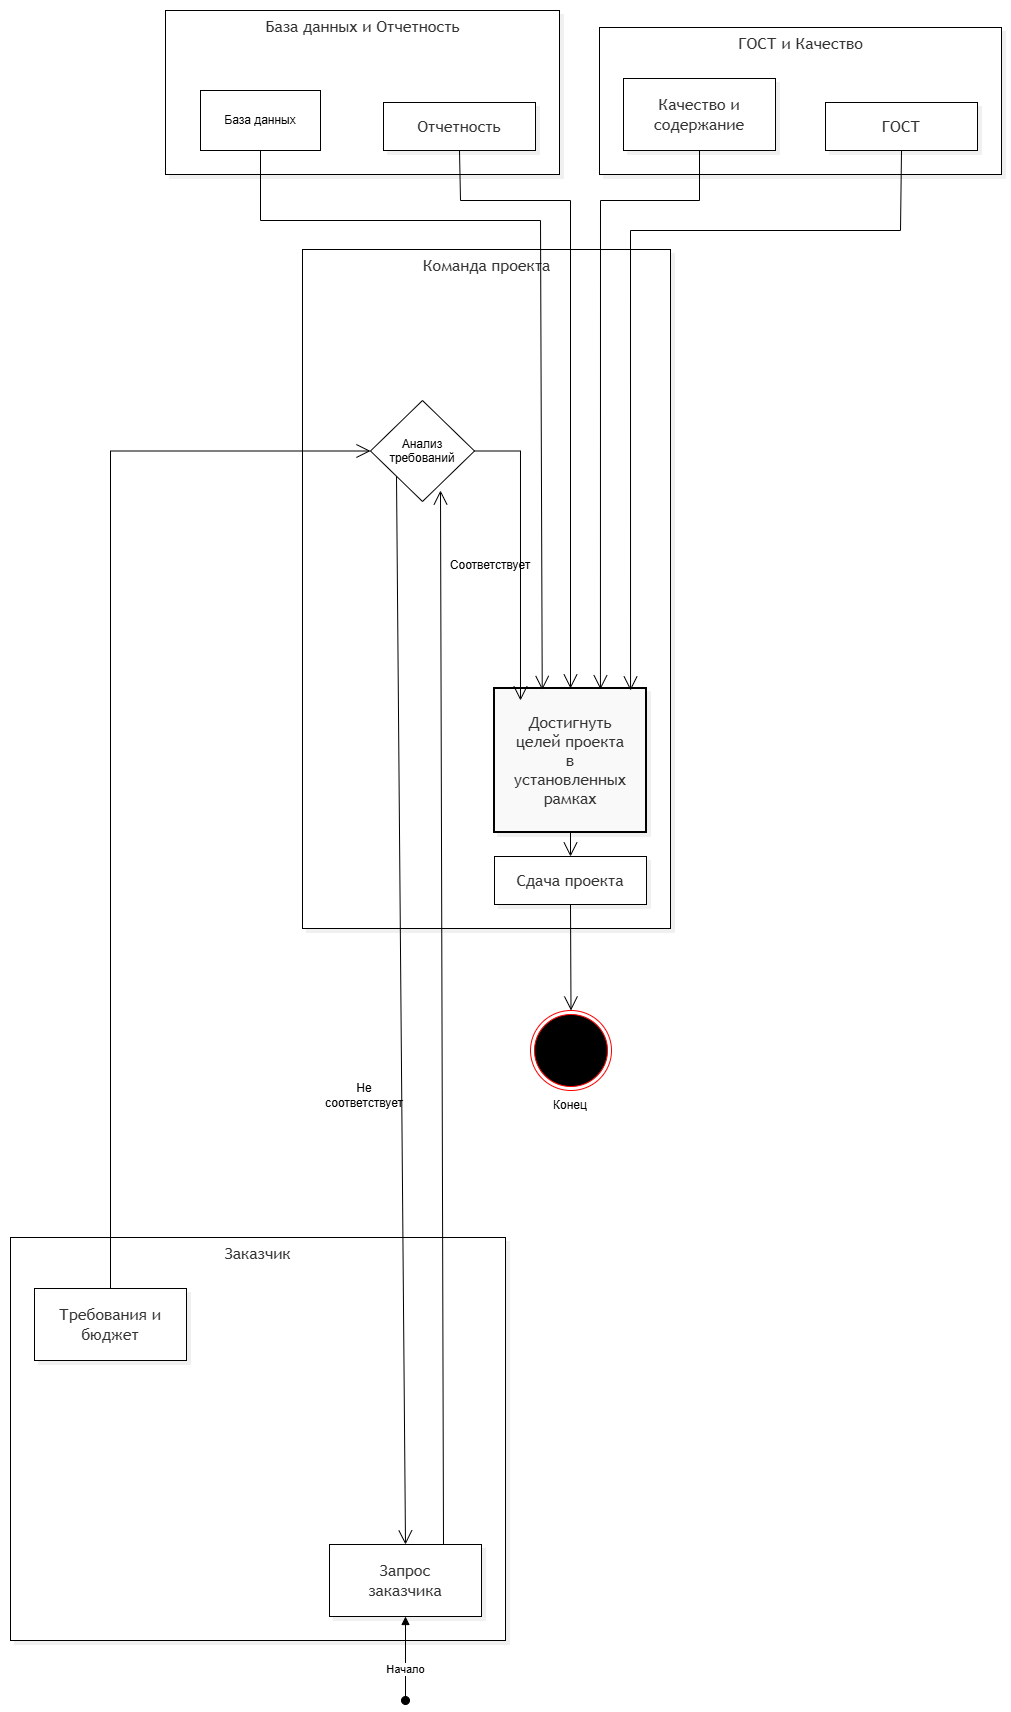

The diagram above was exported from draw.io. Its source (the exported page's mxGraphModel, read from the mxfile embedded in the PNG):
<mxGraphModel dx="2509" dy="1682" grid="1" gridSize="10" guides="1" tooltips="1" connect="1" arrows="1" fold="1" page="1" pageScale="1" pageWidth="827" pageHeight="1169" math="0" shadow="0">
  <root>
    <mxCell id="0" />
    <mxCell id="1" parent="0" />
    <UserObject label="" mermaidData="{&#10;  &quot;data&quot;: &quot;%%{init: {'theme': 'base', 'themeVariables': { 'primaryColor': '#ffffff', 'edgeLabelBackground':'#ffffff', 'clusterBkg':'#ffffff', 'clusterBorder':'#000000', 'lineColor':'#000000', 'textColor':'#000000'}}}%%\nflowchart TD\n    %% Определение стилей для дорожек (Swimlanes)\n    subgraph Customer [\&quot;Заказчик\&quot;]\n        Start((Начало))\n        Req[Запрос заказчика]\n        Budget[Требования и бюджет]\n    end\n\n    subgraph Team [\&quot;Команда проекта\&quot;]\n        CheckReq{Анализ требований}\n        A0[Достигнуть целей проекта&lt;br/&gt;в установленных рамках]\n        Deliver[Сдача проекта]\n    end\n\n    subgraph Control [\&quot;Контроль (ГОСТ и Качество)\&quot;]\n        Quality[Качество и содержание]\n        GOST[ГОСТ]\n    end\n\n    subgraph Data [\&quot;База данных и Отчетность\&quot;]\n        DB[(База данных)]\n        Report[Отчетность]\n    end\n\n    %% Связи и логика процесса\n    Start --&gt; Req\n    Req --&gt; CheckReq\n    Budget --&gt; CheckReq\n    \n    CheckReq --&gt;|Соответствует| A0\n    CheckReq --&gt;|Не соответствует| Req\n    \n    Quality --&gt; A0\n    GOST --&gt; A0\n    \n    DB --&gt; A0\n    Report --&gt; A0\n    \n    A0 --&gt; Deliver\n    Deliver --&gt; End((Конец))\n\n    %% Стилизация узлов (чтобы не было желтого)\n    style Start fill:#000000,stroke:#000000,color:#ffffff\n    style End fill:#ffffff,stroke:#000000,stroke-width:2px,color:#000000\n    style A0 fill:#f9f9f9,stroke:#000000,stroke-width:2px\n    style CheckReq fill:#ffffff,stroke:#000000\n    style Req fill:#ffffff,stroke:#000000\n    style Budget fill:#ffffff,stroke:#000000\n    style Deliver fill:#ffffff,stroke:#000000\n    style Quality fill:#ffffff,stroke:#000000\n    style GOST fill:#ffffff,stroke:#000000\n    style DB fill:#ffffff,stroke:#000000\n    style Report fill:#ffffff,stroke:#000000&quot;,&#10;  &quot;config&quot;: null,&#10;  &quot;version&quot;: &quot;12&quot;&#10;}" id="GoVXSmWUrduDrKL1nwsX-1">
      <mxCell connectable="0" parent="1" style="group;transparentBounds=1;editIcon=1;lockedGroup=0;groupPadding=10;" vertex="1">
        <mxGeometry as="geometry" />
      </mxCell>
    </UserObject>
    <UserObject label="База данных и Отчетность" mermaidId="n:Data" mermaidBaseStyle="html=1;whiteSpace=nowrap;strokeWidth=1;verticalAlign=top;fillColor=#ffffff;strokeColor=#000000;fontColor=light-dark(#333333,#cccccc);fontFamily=Trebuchet MS,Verdana,Arial,sans-serif;fontSize=16;shadow=1;shadowColor=#000000;shadowOffsetX=4;shadowOffsetY=4;shadowBlur=0;shadowOpacity=6;" mermaidBaseValue="База данных и Отчетность" id="GoVXSmWUrduDrKL1nwsX-2">
      <mxCell parent="GoVXSmWUrduDrKL1nwsX-1" style="html=1;whiteSpace=nowrap;strokeWidth=1;verticalAlign=top;fillColor=#ffffff;strokeColor=#000000;fontColor=light-dark(#333333,#cccccc);fontFamily=Trebuchet MS,Verdana,Arial,sans-serif;fontSize=16;shadow=1;shadowColor=#000000;shadowOffsetX=4;shadowOffsetY=4;shadowBlur=0;shadowOpacity=6;" vertex="1">
        <mxGeometry height="164" width="394" x="185" y="30" as="geometry" />
      </mxCell>
    </UserObject>
    <UserObject label="Отчетность" mermaidId="n:Report" mermaidBaseStyle="html=1;whiteSpace=wrap;strokeWidth=1;fillColor=default;strokeColor=default;fontColor=light-dark(#333333,#cccccc);fontFamily=Trebuchet MS,Verdana,Arial,sans-serif;fontSize=16;shadow=1;shadowColor=#000000;shadowOffsetX=4;shadowOffsetY=4;shadowBlur=0;shadowOpacity=6;" mermaidBaseValue="Отчетность" id="GoVXSmWUrduDrKL1nwsX-3">
      <mxCell parent="GoVXSmWUrduDrKL1nwsX-2" style="html=1;whiteSpace=wrap;strokeWidth=1;fillColor=default;strokeColor=default;fontColor=light-dark(#333333,#cccccc);fontFamily=Trebuchet MS,Verdana,Arial,sans-serif;fontSize=16;shadow=1;shadowColor=#000000;shadowOffsetX=4;shadowOffsetY=4;shadowBlur=0;shadowOpacity=6;" vertex="1">
        <mxGeometry height="48" width="152" x="218" y="92" as="geometry" />
      </mxCell>
    </UserObject>
    <mxCell id="GoVXSmWUrduDrKL1nwsX-4" parent="GoVXSmWUrduDrKL1nwsX-2" style="rounded=0;whiteSpace=wrap;html=1;" value="База данных" vertex="1">
      <mxGeometry height="60" width="120" x="35" y="80" as="geometry" />
    </mxCell>
    <UserObject label="ГОСТ и Качество" mermaidId="n:Control" mermaidBaseStyle="html=1;whiteSpace=nowrap;strokeWidth=1;verticalAlign=top;fillColor=#ffffff;strokeColor=#000000;fontColor=light-dark(#333333,#cccccc);fontFamily=Trebuchet MS,Verdana,Arial,sans-serif;fontSize=16;shadow=1;shadowColor=#000000;shadowOffsetX=4;shadowOffsetY=4;shadowBlur=0;shadowOpacity=6;" mermaidBaseValue="Контроль (ГОСТ и Качество)" id="GoVXSmWUrduDrKL1nwsX-5">
      <mxCell parent="GoVXSmWUrduDrKL1nwsX-1" style="html=1;whiteSpace=nowrap;strokeWidth=1;verticalAlign=top;fillColor=#ffffff;strokeColor=#000000;fontColor=light-dark(#333333,#cccccc);fontFamily=Trebuchet MS,Verdana,Arial,sans-serif;fontSize=16;shadow=1;shadowColor=#000000;shadowOffsetX=4;shadowOffsetY=4;shadowBlur=0;shadowOpacity=6;" vertex="1">
        <mxGeometry height="147" width="402" x="619" y="47" as="geometry" />
      </mxCell>
    </UserObject>
    <UserObject label="Качество и содержание" mermaidId="n:Quality" mermaidBaseStyle="html=1;whiteSpace=wrap;strokeWidth=1;fillColor=default;strokeColor=default;fontColor=light-dark(#333333,#cccccc);fontFamily=Trebuchet MS,Verdana,Arial,sans-serif;fontSize=16;shadow=1;shadowColor=#000000;shadowOffsetX=4;shadowOffsetY=4;shadowBlur=0;shadowOpacity=6;" mermaidBaseValue="Качество и содержание" id="GoVXSmWUrduDrKL1nwsX-6">
      <mxCell parent="GoVXSmWUrduDrKL1nwsX-5" style="html=1;whiteSpace=wrap;strokeWidth=1;fillColor=default;strokeColor=default;fontColor=light-dark(#333333,#cccccc);fontFamily=Trebuchet MS,Verdana,Arial,sans-serif;fontSize=16;shadow=1;shadowColor=#000000;shadowOffsetX=4;shadowOffsetY=4;shadowBlur=0;shadowOpacity=6;labelWidth=120;" vertex="1">
        <mxGeometry height="72" width="152" x="24" y="51" as="geometry" />
      </mxCell>
    </UserObject>
    <UserObject label="ГОСТ" mermaidId="n:GOST" mermaidBaseStyle="html=1;whiteSpace=wrap;strokeWidth=1;fillColor=default;strokeColor=default;fontColor=light-dark(#333333,#cccccc);fontFamily=Trebuchet MS,Verdana,Arial,sans-serif;fontSize=16;shadow=1;shadowColor=#000000;shadowOffsetX=4;shadowOffsetY=4;shadowBlur=0;shadowOpacity=6;" mermaidBaseValue="ГОСТ" id="GoVXSmWUrduDrKL1nwsX-7">
      <mxCell parent="GoVXSmWUrduDrKL1nwsX-5" style="html=1;whiteSpace=wrap;strokeWidth=1;fillColor=default;strokeColor=default;fontColor=light-dark(#333333,#cccccc);fontFamily=Trebuchet MS,Verdana,Arial,sans-serif;fontSize=16;shadow=1;shadowColor=#000000;shadowOffsetX=4;shadowOffsetY=4;shadowBlur=0;shadowOpacity=6;" vertex="1">
        <mxGeometry height="48" width="152" x="226" y="75" as="geometry" />
      </mxCell>
    </UserObject>
    <UserObject label="Команда проекта" mermaidId="n:Team" mermaidBaseStyle="html=1;whiteSpace=nowrap;strokeWidth=1;verticalAlign=top;fillColor=#ffffff;strokeColor=#000000;fontColor=light-dark(#333333,#cccccc);fontFamily=Trebuchet MS,Verdana,Arial,sans-serif;fontSize=16;shadow=1;shadowColor=#000000;shadowOffsetX=4;shadowOffsetY=4;shadowBlur=0;shadowOpacity=6;" mermaidBaseValue="Команда проекта" id="GoVXSmWUrduDrKL1nwsX-8">
      <mxCell parent="GoVXSmWUrduDrKL1nwsX-1" style="html=1;whiteSpace=nowrap;strokeWidth=1;verticalAlign=top;fillColor=#ffffff;strokeColor=#000000;fontColor=light-dark(#333333,#cccccc);fontFamily=Trebuchet MS,Verdana,Arial,sans-serif;fontSize=16;shadow=1;shadowColor=#000000;shadowOffsetX=4;shadowOffsetY=4;shadowBlur=0;shadowOpacity=6;" vertex="1">
        <mxGeometry height="679" width="368" x="322" y="269" as="geometry" />
      </mxCell>
    </UserObject>
    <UserObject label="Достигнуть целей проекта&#10;в установленных рамках" mermaidId="n:A0" mermaidBaseStyle="html=1;whiteSpace=wrap;strokeWidth=2;fillColor=#f9f9f9;strokeColor=default;fontColor=light-dark(#333333,#cccccc);fontFamily=Trebuchet MS,Verdana,Arial,sans-serif;fontSize=16;shadow=1;shadowColor=#000000;shadowOffsetX=4;shadowOffsetY=4;shadowBlur=0;shadowOpacity=6;" mermaidBaseValue="Достигнуть целей проекта&#10;в установленных рамках" id="GoVXSmWUrduDrKL1nwsX-9">
      <mxCell parent="GoVXSmWUrduDrKL1nwsX-8" style="html=1;whiteSpace=wrap;strokeWidth=2;fillColor=#f9f9f9;strokeColor=default;fontColor=light-dark(#333333,#cccccc);fontFamily=Trebuchet MS,Verdana,Arial,sans-serif;fontSize=16;shadow=1;shadowColor=#000000;shadowOffsetX=4;shadowOffsetY=4;shadowBlur=0;shadowOpacity=6;labelWidth=120;" vertex="1">
        <mxGeometry height="144" width="152" x="192" y="439" as="geometry" />
      </mxCell>
    </UserObject>
    <UserObject label="Сдача проекта" mermaidId="n:Deliver" mermaidBaseStyle="html=1;whiteSpace=wrap;strokeWidth=1;fillColor=default;strokeColor=default;fontColor=light-dark(#333333,#cccccc);fontFamily=Trebuchet MS,Verdana,Arial,sans-serif;fontSize=16;shadow=1;shadowColor=#000000;shadowOffsetX=4;shadowOffsetY=4;shadowBlur=0;shadowOpacity=6;" mermaidBaseValue="Сдача проекта" id="GoVXSmWUrduDrKL1nwsX-10">
      <mxCell parent="GoVXSmWUrduDrKL1nwsX-8" style="html=1;whiteSpace=wrap;strokeWidth=1;fillColor=default;strokeColor=default;fontColor=light-dark(#333333,#cccccc);fontFamily=Trebuchet MS,Verdana,Arial,sans-serif;fontSize=16;shadow=1;shadowColor=#000000;shadowOffsetX=4;shadowOffsetY=4;shadowBlur=0;shadowOpacity=6;" vertex="1">
        <mxGeometry height="48" width="152" x="192" y="607" as="geometry" />
      </mxCell>
    </UserObject>
    <mxCell id="GoVXSmWUrduDrKL1nwsX-11" parent="GoVXSmWUrduDrKL1nwsX-8" style="rhombus;whiteSpace=wrap;html=1;shapeInside=1;" value="Анализ требований" vertex="1">
      <mxGeometry height="101" width="104" x="68" y="151" as="geometry" />
    </mxCell>
    <mxCell id="GoVXSmWUrduDrKL1nwsX-12" edge="1" parent="GoVXSmWUrduDrKL1nwsX-8" source="GoVXSmWUrduDrKL1nwsX-11" style="endArrow=open;endFill=1;endSize=12;html=1;rounded=0;exitX=1;exitY=0.5;exitDx=0;exitDy=0;entryX=0.171;entryY=0.083;entryDx=0;entryDy=0;entryPerimeter=0;" target="GoVXSmWUrduDrKL1nwsX-9" value="">
      <mxGeometry relative="1" width="160" as="geometry">
        <Array as="points">
          <mxPoint x="217.99" y="201.5" />
        </Array>
        <mxPoint x="168" y="231" as="sourcePoint" />
        <mxPoint x="328" y="231" as="targetPoint" />
      </mxGeometry>
    </mxCell>
    <mxCell id="GoVXSmWUrduDrKL1nwsX-13" edge="1" parent="GoVXSmWUrduDrKL1nwsX-8" source="GoVXSmWUrduDrKL1nwsX-9" style="endArrow=open;endFill=1;endSize=12;html=1;rounded=0;exitX=0.5;exitY=1;exitDx=0;exitDy=0;entryX=0.5;entryY=0;entryDx=0;entryDy=0;" target="GoVXSmWUrduDrKL1nwsX-10" value="">
      <mxGeometry relative="1" width="160" as="geometry">
        <mxPoint x="368" y="711" as="sourcePoint" />
        <mxPoint x="528" y="711" as="targetPoint" />
      </mxGeometry>
    </mxCell>
    <UserObject label="Заказчик" mermaidId="n:Customer" mermaidBaseStyle="html=1;whiteSpace=nowrap;strokeWidth=1;verticalAlign=top;fillColor=#ffffff;strokeColor=#000000;fontColor=light-dark(#333333,#cccccc);fontFamily=Trebuchet MS,Verdana,Arial,sans-serif;fontSize=16;shadow=1;shadowColor=#000000;shadowOffsetX=4;shadowOffsetY=4;shadowBlur=0;shadowOpacity=6;" mermaidBaseValue="Заказчик" id="GoVXSmWUrduDrKL1nwsX-14">
      <mxCell parent="GoVXSmWUrduDrKL1nwsX-1" style="html=1;whiteSpace=nowrap;strokeWidth=1;verticalAlign=top;fillColor=#ffffff;strokeColor=#000000;fontColor=light-dark(#333333,#cccccc);fontFamily=Trebuchet MS,Verdana,Arial,sans-serif;fontSize=16;shadow=1;shadowColor=#000000;shadowOffsetX=4;shadowOffsetY=4;shadowBlur=0;shadowOpacity=6;" vertex="1">
        <mxGeometry height="403" width="495" x="30" y="1257" as="geometry" />
      </mxCell>
    </UserObject>
    <UserObject label="Запрос заказчика" mermaidId="n:Req" mermaidBaseStyle="html=1;whiteSpace=wrap;strokeWidth=1;fillColor=default;strokeColor=default;fontColor=light-dark(#333333,#cccccc);fontFamily=Trebuchet MS,Verdana,Arial,sans-serif;fontSize=16;shadow=1;shadowColor=#000000;shadowOffsetX=4;shadowOffsetY=4;shadowBlur=0;shadowOpacity=6;" mermaidBaseValue="Запрос заказчика" id="GoVXSmWUrduDrKL1nwsX-15">
      <mxCell parent="GoVXSmWUrduDrKL1nwsX-14" style="html=1;whiteSpace=wrap;strokeWidth=1;fillColor=default;strokeColor=default;fontColor=light-dark(#333333,#cccccc);fontFamily=Trebuchet MS,Verdana,Arial,sans-serif;fontSize=16;shadow=1;shadowColor=#000000;shadowOffsetX=4;shadowOffsetY=4;shadowBlur=0;shadowOpacity=6;labelWidth=120;" vertex="1">
        <mxGeometry height="72" width="152" x="319" y="307" as="geometry" />
      </mxCell>
    </UserObject>
    <UserObject label="Требования и бюджет" mermaidId="n:Budget" mermaidBaseStyle="html=1;whiteSpace=wrap;strokeWidth=1;fillColor=default;strokeColor=default;fontColor=light-dark(#333333,#cccccc);fontFamily=Trebuchet MS,Verdana,Arial,sans-serif;fontSize=16;shadow=1;shadowColor=#000000;shadowOffsetX=4;shadowOffsetY=4;shadowBlur=0;shadowOpacity=6;" mermaidBaseValue="Требования и бюджет" id="GoVXSmWUrduDrKL1nwsX-16">
      <mxCell parent="GoVXSmWUrduDrKL1nwsX-14" style="html=1;whiteSpace=wrap;strokeWidth=1;fillColor=default;strokeColor=default;fontColor=light-dark(#333333,#cccccc);fontFamily=Trebuchet MS,Verdana,Arial,sans-serif;fontSize=16;shadow=1;shadowColor=#000000;shadowOffsetX=4;shadowOffsetY=4;shadowBlur=0;shadowOpacity=6;labelWidth=120;" vertex="1">
        <mxGeometry height="72" width="152" x="24" y="51" as="geometry" />
      </mxCell>
    </UserObject>
    <mxCell id="GoVXSmWUrduDrKL1nwsX-17" parent="GoVXSmWUrduDrKL1nwsX-1" style="text;html=1;whiteSpace=wrap;strokeColor=none;fillColor=none;align=center;verticalAlign=middle;rounded=0;" value="Не соответствует" vertex="1">
      <mxGeometry height="30" width="60" x="354" y="1100" as="geometry" />
    </mxCell>
    <mxCell id="GoVXSmWUrduDrKL1nwsX-19" edge="1" parent="GoVXSmWUrduDrKL1nwsX-1" source="GoVXSmWUrduDrKL1nwsX-16" style="endArrow=open;endFill=1;endSize=12;html=1;rounded=0;exitX=0.5;exitY=0;exitDx=0;exitDy=0;entryX=0;entryY=0.5;entryDx=0;entryDy=0;" target="GoVXSmWUrduDrKL1nwsX-11" value="">
      <mxGeometry relative="1" width="160" as="geometry">
        <Array as="points">
          <mxPoint x="130" y="470.5" />
        </Array>
        <mxPoint x="400" y="1080" as="sourcePoint" />
        <mxPoint x="330" y="590" as="targetPoint" />
      </mxGeometry>
    </mxCell>
    <mxCell id="GoVXSmWUrduDrKL1nwsX-20" edge="1" parent="GoVXSmWUrduDrKL1nwsX-1" source="GoVXSmWUrduDrKL1nwsX-11" style="endArrow=open;endFill=1;endSize=12;html=1;rounded=0;exitX=0;exitY=1;exitDx=0;exitDy=0;entryX=0.5;entryY=0;entryDx=0;entryDy=0;" target="GoVXSmWUrduDrKL1nwsX-15" value="">
      <mxGeometry relative="1" width="160" as="geometry">
        <mxPoint x="400" y="720" as="sourcePoint" />
        <mxPoint x="560" y="720" as="targetPoint" />
      </mxGeometry>
    </mxCell>
    <mxCell id="GoVXSmWUrduDrKL1nwsX-21" parent="GoVXSmWUrduDrKL1nwsX-1" style="text;html=1;whiteSpace=wrap;strokeColor=none;fillColor=none;align=center;verticalAlign=middle;rounded=0;" value="Соответствует" vertex="1">
      <mxGeometry height="30" width="60" x="480" y="570" as="geometry" />
    </mxCell>
    <mxCell id="GoVXSmWUrduDrKL1nwsX-22" edge="1" parent="GoVXSmWUrduDrKL1nwsX-1" source="GoVXSmWUrduDrKL1nwsX-15" style="endArrow=open;endFill=1;endSize=12;html=1;rounded=0;exitX=0.75;exitY=0;exitDx=0;exitDy=0;entryX=0.673;entryY=0.891;entryDx=0;entryDy=0;entryPerimeter=0;" target="GoVXSmWUrduDrKL1nwsX-11" value="">
      <mxGeometry relative="1" width="160" as="geometry">
        <mxPoint x="1110" y="1310" as="sourcePoint" />
        <mxPoint x="1270" y="1310" as="targetPoint" />
      </mxGeometry>
    </mxCell>
    <mxCell id="GoVXSmWUrduDrKL1nwsX-23" edge="1" parent="GoVXSmWUrduDrKL1nwsX-1" source="GoVXSmWUrduDrKL1nwsX-4" style="endArrow=open;endFill=1;endSize=12;html=1;rounded=0;exitX=0.5;exitY=1;exitDx=0;exitDy=0;entryX=0.314;entryY=0.01;entryDx=0;entryDy=0;entryPerimeter=0;" target="GoVXSmWUrduDrKL1nwsX-9" value="">
      <mxGeometry relative="1" width="160" x="-0.8218" as="geometry">
        <Array as="points">
          <mxPoint x="280" y="240" />
          <mxPoint x="560" y="240" />
        </Array>
        <mxPoint x="190" y="270" as="sourcePoint" />
        <mxPoint x="350" y="270" as="targetPoint" />
      </mxGeometry>
    </mxCell>
    <mxCell id="GoVXSmWUrduDrKL1nwsX-24" edge="1" parent="GoVXSmWUrduDrKL1nwsX-1" source="GoVXSmWUrduDrKL1nwsX-3" style="endArrow=open;endFill=1;endSize=12;html=1;rounded=0;exitX=0.5;exitY=1;exitDx=0;exitDy=0;entryX=0.5;entryY=0;entryDx=0;entryDy=0;" target="GoVXSmWUrduDrKL1nwsX-9" value="">
      <mxGeometry relative="1" width="160" as="geometry">
        <Array as="points">
          <mxPoint x="480" y="220" />
          <mxPoint x="590" y="220" />
        </Array>
        <mxPoint x="140" y="320" as="sourcePoint" />
        <mxPoint x="300" y="320" as="targetPoint" />
      </mxGeometry>
    </mxCell>
    <mxCell id="GoVXSmWUrduDrKL1nwsX-25" edge="1" parent="GoVXSmWUrduDrKL1nwsX-1" source="GoVXSmWUrduDrKL1nwsX-6" style="endArrow=open;endFill=1;endSize=12;html=1;rounded=0;exitX=0.5;exitY=1;exitDx=0;exitDy=0;entryX=0.697;entryY=0.006;entryDx=0;entryDy=0;entryPerimeter=0;" target="GoVXSmWUrduDrKL1nwsX-9" value="">
      <mxGeometry relative="1" width="160" as="geometry">
        <Array as="points">
          <mxPoint x="719" y="220" />
          <mxPoint x="620" y="220" />
        </Array>
        <mxPoint x="730" y="280" as="sourcePoint" />
        <mxPoint x="890" y="280" as="targetPoint" />
      </mxGeometry>
    </mxCell>
    <mxCell id="GoVXSmWUrduDrKL1nwsX-26" edge="1" parent="GoVXSmWUrduDrKL1nwsX-1" source="GoVXSmWUrduDrKL1nwsX-7" style="endArrow=open;endFill=1;endSize=12;html=1;rounded=0;exitX=0.5;exitY=1;exitDx=0;exitDy=0;entryX=0.895;entryY=0.014;entryDx=0;entryDy=0;entryPerimeter=0;" target="GoVXSmWUrduDrKL1nwsX-9" value="">
      <mxGeometry relative="1" width="160" x="-0.842" as="geometry">
        <Array as="points">
          <mxPoint x="920" y="250" />
          <mxPoint x="650" y="250" />
        </Array>
        <mxPoint x="830" y="270" as="sourcePoint" />
        <mxPoint x="990" y="270" as="targetPoint" />
      </mxGeometry>
    </mxCell>
    <mxCell id="GoVXSmWUrduDrKL1nwsX-27" parent="GoVXSmWUrduDrKL1nwsX-1" style="ellipse;html=1;shape=endState;fillColor=#000000;strokeColor=#ff0000;" value="" vertex="1">
      <mxGeometry height="80" width="81" x="550" y="1030" as="geometry" />
    </mxCell>
    <mxCell id="GoVXSmWUrduDrKL1nwsX-28" edge="1" parent="GoVXSmWUrduDrKL1nwsX-1" source="GoVXSmWUrduDrKL1nwsX-10" style="endArrow=open;endFill=1;endSize=12;html=1;rounded=0;exitX=0.5;exitY=1;exitDx=0;exitDy=0;entryX=0.5;entryY=0;entryDx=0;entryDy=0;" target="GoVXSmWUrduDrKL1nwsX-27" value="">
      <mxGeometry relative="1" width="160" as="geometry">
        <mxPoint x="600" y="1000" as="sourcePoint" />
        <mxPoint x="760" y="1000" as="targetPoint" />
      </mxGeometry>
    </mxCell>
    <mxCell id="GoVXSmWUrduDrKL1nwsX-29" edge="1" parent="1" style="html=1;verticalAlign=bottom;startArrow=oval;startFill=1;endArrow=block;startSize=8;edgeStyle=sequenceEdgeStyle;libavoidRouting=0;curved=0;rounded=0;entryX=0.5;entryY=1;entryDx=0;entryDy=0;" target="GoVXSmWUrduDrKL1nwsX-15" value="Начало">
      <mxGeometry relative="1" width="60" x="-0.4797" as="geometry">
        <Array as="points" />
        <mxPoint x="425" y="1720" as="sourcePoint" />
        <mxPoint x="470" y="1720" as="targetPoint" />
      </mxGeometry>
    </mxCell>
    <mxCell id="GoVXSmWUrduDrKL1nwsX-30" parent="1" style="text;html=1;whiteSpace=wrap;strokeColor=none;fillColor=none;align=center;verticalAlign=middle;rounded=0;" value="Конец" vertex="1">
      <mxGeometry height="30" width="60" x="560" y="1110" as="geometry" />
    </mxCell>
  </root>
</mxGraphModel>